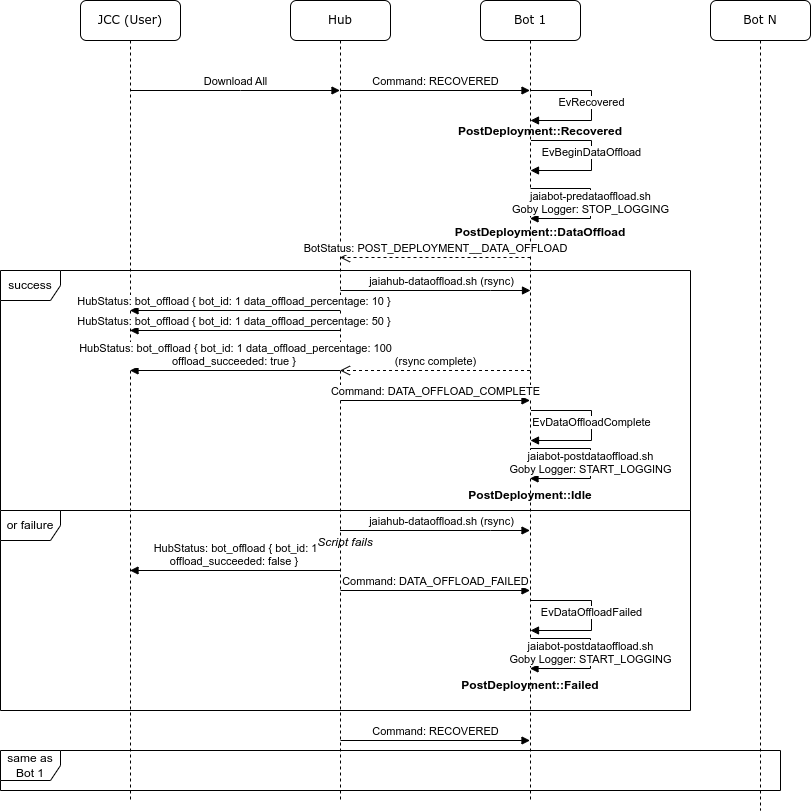

The diagram above was exported from draw.io. Its source (the exported page's mxGraphModel, read from the mxfile embedded in the PNG):
<mxGraphModel dx="1222" dy="1155" grid="1" gridSize="10" guides="1" tooltips="1" connect="1" arrows="1" fold="1" page="1" pageScale="1" pageWidth="1100" pageHeight="850" background="#FFFFFF" math="0" shadow="0">
  <root>
    <mxCell id="0" />
    <mxCell id="1" parent="0" />
    <mxCell id="cg704pphp5ilUuhjkhMk-29" value="success" style="shape=umlFrame;whiteSpace=wrap;html=1;" vertex="1" parent="1">
      <mxGeometry x="200" y="350" width="690" height="240" as="geometry" />
    </mxCell>
    <mxCell id="cg704pphp5ilUuhjkhMk-40" value="or failure" style="shape=umlFrame;whiteSpace=wrap;html=1;" vertex="1" parent="1">
      <mxGeometry x="200" y="590" width="690" height="200" as="geometry" />
    </mxCell>
    <mxCell id="7baba1c4bc27f4b0-2" value="Bot 1" style="shape=umlLifeline;perimeter=lifelinePerimeter;whiteSpace=wrap;html=1;container=1;collapsible=0;recursiveResize=0;outlineConnect=0;rounded=1;shadow=0;comic=0;labelBackgroundColor=none;strokeWidth=1;fontFamily=Verdana;fontSize=12;align=center;" parent="1" vertex="1">
      <mxGeometry x="680" y="80" width="100" height="800" as="geometry" />
    </mxCell>
    <mxCell id="cg704pphp5ilUuhjkhMk-7" value="jaiabot-predataoffload.sh&lt;br&gt;Goby Logger: STOP_LOGGING" style="html=1;verticalAlign=bottom;endArrow=block;rounded=0;edgeStyle=orthogonalEdgeStyle;" edge="1" parent="7baba1c4bc27f4b0-2">
      <mxGeometry x="0.196" width="80" relative="1" as="geometry">
        <mxPoint x="50" y="188" as="sourcePoint" />
        <mxPoint x="49.5" y="218" as="targetPoint" />
        <Array as="points">
          <mxPoint x="110" y="188" />
          <mxPoint x="110" y="218" />
        </Array>
        <mxPoint as="offset" />
      </mxGeometry>
    </mxCell>
    <mxCell id="cg704pphp5ilUuhjkhMk-9" value="EvBeginDataOffload" style="html=1;verticalAlign=bottom;endArrow=block;rounded=0;edgeStyle=orthogonalEdgeStyle;" edge="1" parent="7baba1c4bc27f4b0-2">
      <mxGeometry x="0.0631" width="80" relative="1" as="geometry">
        <mxPoint x="50.5" y="140" as="sourcePoint" />
        <mxPoint x="50" y="170" as="targetPoint" />
        <Array as="points">
          <mxPoint x="111" y="140" />
          <mxPoint x="111" y="170" />
        </Array>
        <mxPoint as="offset" />
      </mxGeometry>
    </mxCell>
    <mxCell id="cg704pphp5ilUuhjkhMk-10" value="PostDeployment::Recovered" style="text;html=1;strokeColor=none;fillColor=none;align=center;verticalAlign=middle;whiteSpace=wrap;rounded=0;fontStyle=1" vertex="1" parent="7baba1c4bc27f4b0-2">
      <mxGeometry x="30" y="116" width="60" height="30" as="geometry" />
    </mxCell>
    <mxCell id="cg704pphp5ilUuhjkhMk-12" value="EvRecovered" style="html=1;verticalAlign=bottom;endArrow=block;rounded=0;edgeStyle=orthogonalEdgeStyle;" edge="1" parent="7baba1c4bc27f4b0-2">
      <mxGeometry x="0.0631" width="80" relative="1" as="geometry">
        <mxPoint x="50.5" y="90" as="sourcePoint" />
        <mxPoint x="50" y="120" as="targetPoint" />
        <Array as="points">
          <mxPoint x="111" y="90" />
          <mxPoint x="111" y="120" />
        </Array>
        <mxPoint as="offset" />
      </mxGeometry>
    </mxCell>
    <mxCell id="cg704pphp5ilUuhjkhMk-13" value="PostDeployment::DataOffload" style="text;html=1;strokeColor=none;fillColor=none;align=center;verticalAlign=middle;whiteSpace=wrap;rounded=0;fontStyle=1" vertex="1" parent="7baba1c4bc27f4b0-2">
      <mxGeometry x="30" y="217" width="60" height="30" as="geometry" />
    </mxCell>
    <mxCell id="cg704pphp5ilUuhjkhMk-22" value="EvDataOffloadComplete" style="html=1;verticalAlign=bottom;endArrow=block;rounded=0;edgeStyle=orthogonalEdgeStyle;" edge="1" parent="7baba1c4bc27f4b0-2">
      <mxGeometry x="0.0631" width="80" relative="1" as="geometry">
        <mxPoint x="50.5" y="410" as="sourcePoint" />
        <mxPoint x="50" y="440" as="targetPoint" />
        <Array as="points">
          <mxPoint x="111" y="410" />
          <mxPoint x="111" y="440" />
        </Array>
        <mxPoint as="offset" />
      </mxGeometry>
    </mxCell>
    <mxCell id="cg704pphp5ilUuhjkhMk-26" value="PostDeployment::Idle" style="text;html=1;strokeColor=none;fillColor=none;align=center;verticalAlign=middle;whiteSpace=wrap;rounded=0;fontStyle=1" vertex="1" parent="7baba1c4bc27f4b0-2">
      <mxGeometry x="20" y="480" width="60" height="30" as="geometry" />
    </mxCell>
    <mxCell id="7baba1c4bc27f4b0-8" value="Hub" style="shape=umlLifeline;perimeter=lifelinePerimeter;whiteSpace=wrap;html=1;container=1;collapsible=0;recursiveResize=0;outlineConnect=0;rounded=1;shadow=0;comic=0;labelBackgroundColor=none;strokeWidth=1;fontFamily=Verdana;fontSize=12;align=center;" parent="1" vertex="1">
      <mxGeometry x="490" y="80" width="100" height="800" as="geometry" />
    </mxCell>
    <mxCell id="cg704pphp5ilUuhjkhMk-5" value="Command: RECOVERED" style="html=1;verticalAlign=bottom;endArrow=block;rounded=0;" edge="1" parent="7baba1c4bc27f4b0-8" target="7baba1c4bc27f4b0-2">
      <mxGeometry width="80" relative="1" as="geometry">
        <mxPoint x="50" y="90" as="sourcePoint" />
        <mxPoint x="130" y="90" as="targetPoint" />
      </mxGeometry>
    </mxCell>
    <mxCell id="cg704pphp5ilUuhjkhMk-21" value="Command: DATA_OFFLOAD_COMPLETE" style="html=1;verticalAlign=bottom;endArrow=block;rounded=0;" edge="1" parent="7baba1c4bc27f4b0-8">
      <mxGeometry width="80" relative="1" as="geometry">
        <mxPoint x="50" y="400" as="sourcePoint" />
        <mxPoint x="239.5" y="400" as="targetPoint" />
      </mxGeometry>
    </mxCell>
    <mxCell id="cg704pphp5ilUuhjkhMk-43" value="&lt;i&gt;Script fails&lt;/i&gt;" style="text;html=1;strokeColor=none;fillColor=none;align=center;verticalAlign=middle;whiteSpace=wrap;rounded=0;" vertex="1" parent="7baba1c4bc27f4b0-8">
      <mxGeometry x="25" y="527" width="60" height="30" as="geometry" />
    </mxCell>
    <mxCell id="cg704pphp5ilUuhjkhMk-1" value="Bot N" style="shape=umlLifeline;perimeter=lifelinePerimeter;whiteSpace=wrap;html=1;container=1;collapsible=0;recursiveResize=0;outlineConnect=0;rounded=1;shadow=0;comic=0;labelBackgroundColor=none;strokeWidth=1;fontFamily=Verdana;fontSize=12;align=center;" vertex="1" parent="1">
      <mxGeometry x="910" y="80" width="100" height="810" as="geometry" />
    </mxCell>
    <mxCell id="cg704pphp5ilUuhjkhMk-3" value="JCC (User)" style="shape=umlLifeline;perimeter=lifelinePerimeter;whiteSpace=wrap;html=1;container=1;collapsible=0;recursiveResize=0;outlineConnect=0;rounded=1;shadow=0;comic=0;labelBackgroundColor=none;strokeWidth=1;fontFamily=Verdana;fontSize=12;align=center;" vertex="1" parent="1">
      <mxGeometry x="280" y="80" width="100" height="800" as="geometry" />
    </mxCell>
    <mxCell id="cg704pphp5ilUuhjkhMk-4" value="Download All" style="html=1;verticalAlign=bottom;endArrow=block;rounded=0;" edge="1" parent="cg704pphp5ilUuhjkhMk-3" target="7baba1c4bc27f4b0-8">
      <mxGeometry width="80" relative="1" as="geometry">
        <mxPoint x="50" y="90" as="sourcePoint" />
        <mxPoint x="130" y="90" as="targetPoint" />
        <Array as="points">
          <mxPoint x="160" y="90" />
        </Array>
      </mxGeometry>
    </mxCell>
    <mxCell id="cg704pphp5ilUuhjkhMk-14" value="BotStatus: POST_DEPLOYMENT__DATA_OFFLOAD" style="html=1;verticalAlign=bottom;endArrow=open;dashed=1;endSize=8;rounded=0;" edge="1" parent="1">
      <mxGeometry relative="1" as="geometry">
        <mxPoint x="730" y="337" as="sourcePoint" />
        <mxPoint x="539.5" y="337" as="targetPoint" />
        <Array as="points">
          <mxPoint x="630" y="337" />
        </Array>
      </mxGeometry>
    </mxCell>
    <mxCell id="cg704pphp5ilUuhjkhMk-15" value="jaiahub-dataoffload.sh (rsync)" style="html=1;verticalAlign=bottom;endArrow=block;rounded=0;edgeStyle=orthogonalEdgeStyle;" edge="1" parent="1">
      <mxGeometry x="0.0579" width="80" relative="1" as="geometry">
        <mxPoint x="540" y="370" as="sourcePoint" />
        <mxPoint x="730" y="370" as="targetPoint" />
        <Array as="points">
          <mxPoint x="690" y="370" />
          <mxPoint x="690" y="370" />
        </Array>
        <mxPoint as="offset" />
      </mxGeometry>
    </mxCell>
    <mxCell id="cg704pphp5ilUuhjkhMk-16" value="HubStatus:&amp;nbsp;bot_offload { bot_id: 1 data_offload_percentage: 10 }&amp;nbsp;" style="html=1;verticalAlign=bottom;endArrow=block;rounded=0;" edge="1" parent="1">
      <mxGeometry width="80" relative="1" as="geometry">
        <mxPoint x="539.5" y="390" as="sourcePoint" />
        <mxPoint x="329.5" y="390" as="targetPoint" />
      </mxGeometry>
    </mxCell>
    <mxCell id="cg704pphp5ilUuhjkhMk-17" value="HubStatus:&amp;nbsp;bot_offload { bot_id: 1 data_offload_percentage: 50 }&amp;nbsp;" style="html=1;verticalAlign=bottom;endArrow=block;rounded=0;" edge="1" parent="1">
      <mxGeometry width="80" relative="1" as="geometry">
        <mxPoint x="539.5" y="410" as="sourcePoint" />
        <mxPoint x="329.5" y="410" as="targetPoint" />
      </mxGeometry>
    </mxCell>
    <mxCell id="cg704pphp5ilUuhjkhMk-18" value="HubStatus:&amp;nbsp;bot_offload { bot_id: 1 data_offload_percentage: 100&lt;br&gt;offload_succeeded: true }&amp;nbsp;" style="html=1;verticalAlign=bottom;endArrow=block;rounded=0;" edge="1" parent="1">
      <mxGeometry width="80" relative="1" as="geometry">
        <mxPoint x="539.5" y="450" as="sourcePoint" />
        <mxPoint x="329.5" y="450" as="targetPoint" />
      </mxGeometry>
    </mxCell>
    <mxCell id="cg704pphp5ilUuhjkhMk-20" value="(rsync complete)" style="html=1;verticalAlign=bottom;endArrow=open;dashed=1;endSize=8;rounded=0;" edge="1" parent="1">
      <mxGeometry relative="1" as="geometry">
        <mxPoint x="729.5" y="450" as="sourcePoint" />
        <mxPoint x="539.5" y="450" as="targetPoint" />
        <Array as="points">
          <mxPoint x="640" y="450" />
        </Array>
      </mxGeometry>
    </mxCell>
    <mxCell id="cg704pphp5ilUuhjkhMk-23" value="jaiabot-postdataoffload.sh&lt;br&gt;Goby Logger: START_LOGGING" style="html=1;verticalAlign=bottom;endArrow=block;rounded=0;edgeStyle=orthogonalEdgeStyle;" edge="1" parent="1">
      <mxGeometry x="0.196" width="80" relative="1" as="geometry">
        <mxPoint x="730" y="528" as="sourcePoint" />
        <mxPoint x="729.5" y="558" as="targetPoint" />
        <Array as="points">
          <mxPoint x="790" y="528" />
          <mxPoint x="790" y="558" />
        </Array>
        <mxPoint as="offset" />
      </mxGeometry>
    </mxCell>
    <mxCell id="cg704pphp5ilUuhjkhMk-31" value="EvDataOffloadFailed" style="html=1;verticalAlign=bottom;endArrow=block;rounded=0;edgeStyle=orthogonalEdgeStyle;" edge="1" parent="1">
      <mxGeometry x="0.0631" width="80" relative="1" as="geometry">
        <mxPoint x="730.5" y="680" as="sourcePoint" />
        <mxPoint x="730" y="710" as="targetPoint" />
        <Array as="points">
          <mxPoint x="791" y="680" />
          <mxPoint x="791" y="710" />
        </Array>
        <mxPoint as="offset" />
      </mxGeometry>
    </mxCell>
    <mxCell id="cg704pphp5ilUuhjkhMk-32" value="PostDeployment::Failed" style="text;html=1;strokeColor=none;fillColor=none;align=center;verticalAlign=middle;whiteSpace=wrap;rounded=0;fontStyle=1" vertex="1" parent="1">
      <mxGeometry x="700" y="750" width="60" height="30" as="geometry" />
    </mxCell>
    <mxCell id="cg704pphp5ilUuhjkhMk-33" value="Command: DATA_OFFLOAD_FAILED" style="html=1;verticalAlign=bottom;endArrow=block;rounded=0;" edge="1" parent="1">
      <mxGeometry width="80" relative="1" as="geometry">
        <mxPoint x="540" y="670" as="sourcePoint" />
        <mxPoint x="729.5" y="670" as="targetPoint" />
      </mxGeometry>
    </mxCell>
    <mxCell id="cg704pphp5ilUuhjkhMk-34" value="jaiahub-dataoffload.sh (rsync)" style="html=1;verticalAlign=bottom;endArrow=block;rounded=0;edgeStyle=orthogonalEdgeStyle;" edge="1" parent="1">
      <mxGeometry x="0.0579" width="80" relative="1" as="geometry">
        <mxPoint x="539.5" y="610" as="sourcePoint" />
        <mxPoint x="729.5" y="610" as="targetPoint" />
        <Array as="points">
          <mxPoint x="690" y="610" />
          <mxPoint x="690" y="610" />
        </Array>
        <mxPoint as="offset" />
      </mxGeometry>
    </mxCell>
    <mxCell id="cg704pphp5ilUuhjkhMk-37" value="HubStatus:&amp;nbsp;bot_offload { bot_id: 1&lt;br&gt;offload_succeeded: false }&amp;nbsp;" style="html=1;verticalAlign=bottom;endArrow=block;rounded=0;" edge="1" parent="1">
      <mxGeometry width="80" relative="1" as="geometry">
        <mxPoint x="539.5" y="650" as="sourcePoint" />
        <mxPoint x="329.5" y="650" as="targetPoint" />
      </mxGeometry>
    </mxCell>
    <mxCell id="cg704pphp5ilUuhjkhMk-39" value="jaiabot-postdataoffload.sh&lt;br&gt;Goby Logger: START_LOGGING" style="html=1;verticalAlign=bottom;endArrow=block;rounded=0;edgeStyle=orthogonalEdgeStyle;" edge="1" parent="1">
      <mxGeometry x="0.196" width="80" relative="1" as="geometry">
        <mxPoint x="730" y="718" as="sourcePoint" />
        <mxPoint x="729.5" y="748" as="targetPoint" />
        <Array as="points">
          <mxPoint x="790" y="718" />
          <mxPoint x="790" y="748" />
        </Array>
        <mxPoint as="offset" />
      </mxGeometry>
    </mxCell>
    <mxCell id="cg704pphp5ilUuhjkhMk-41" value="Command: RECOVERED" style="html=1;verticalAlign=bottom;endArrow=block;rounded=0;" edge="1" parent="1">
      <mxGeometry width="80" relative="1" as="geometry">
        <mxPoint x="540" y="820" as="sourcePoint" />
        <mxPoint x="729.5" y="820" as="targetPoint" />
      </mxGeometry>
    </mxCell>
    <mxCell id="cg704pphp5ilUuhjkhMk-42" value="same as Bot 1" style="shape=umlFrame;whiteSpace=wrap;html=1;" vertex="1" parent="1">
      <mxGeometry x="200" y="830" width="780" height="40" as="geometry" />
    </mxCell>
  </root>
</mxGraphModel>